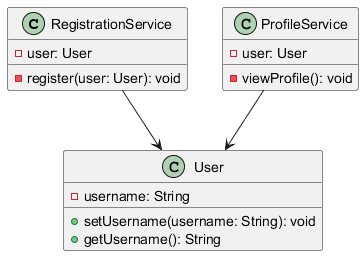

The diagram above was rendered by PlantUML. Its source (embedded in the PNG):
@startuml

   class RegistrationService {
       - user: User
       - register(user: User): void
   }

   class ProfileService {
       - user: User
       - viewProfile(): void
   }

   class User {
       - username: String

       + setUsername(username: String): void
       + getUsername(): String
   }

   RegistrationService --> User
   ProfileService --> User
   @enduml